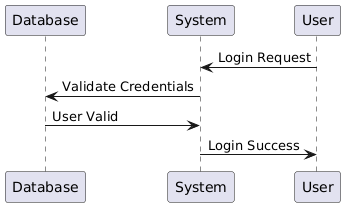

The diagram above was rendered by PlantUML. Its source (embedded in the PNG):
@startuml
participant "Database" as Database
participant "System" as System
participant "User" as User

User -> System: Login Request
System -> Database: Validate Credentials
Database -> System: User Valid
System -> User: Login Success
@enduml